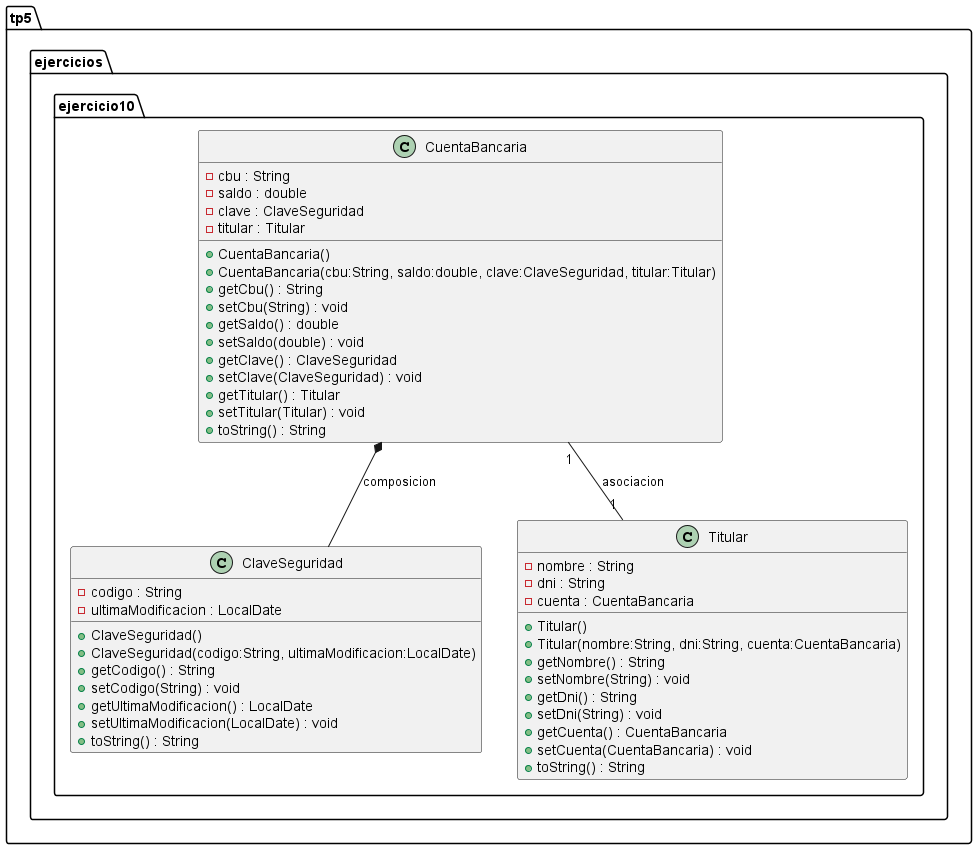

The diagram above was rendered by PlantUML. Its source (embedded in the PNG):
@startuml
package tp5.ejercicios.ejercicio10 {
  class CuentaBancaria {
    - cbu : String
    - saldo : double
    - clave : ClaveSeguridad
    - titular : Titular
    + CuentaBancaria()
    + CuentaBancaria(cbu:String, saldo:double, clave:ClaveSeguridad, titular:Titular)
    + getCbu() : String
    + setCbu(String) : void
    + getSaldo() : double
    + setSaldo(double) : void
    + getClave() : ClaveSeguridad
    + setClave(ClaveSeguridad) : void
    + getTitular() : Titular
    + setTitular(Titular) : void
    + toString() : String
  }

  class ClaveSeguridad {
    - codigo : String
    - ultimaModificacion : LocalDate
    + ClaveSeguridad()
    + ClaveSeguridad(codigo:String, ultimaModificacion:LocalDate)
    + getCodigo() : String
    + setCodigo(String) : void
    + getUltimaModificacion() : LocalDate
    + setUltimaModificacion(LocalDate) : void
    + toString() : String
  }

  class Titular {
    - nombre : String
    - dni : String
    - cuenta : CuentaBancaria
    + Titular()
    + Titular(nombre:String, dni:String, cuenta:CuentaBancaria)
    + getNombre() : String
    + setNombre(String) : void
    + getDni() : String
    + setDni(String) : void
    + getCuenta() : CuentaBancaria
    + setCuenta(CuentaBancaria) : void
    + toString() : String
  }

  ' Composicion: CuentaBancaria -> ClaveSeguridad
  CuentaBancaria *-- ClaveSeguridad : composicion

  ' Asociacion bidireccional
  CuentaBancaria "1" -- "1" Titular : asociacion
}
@enduml